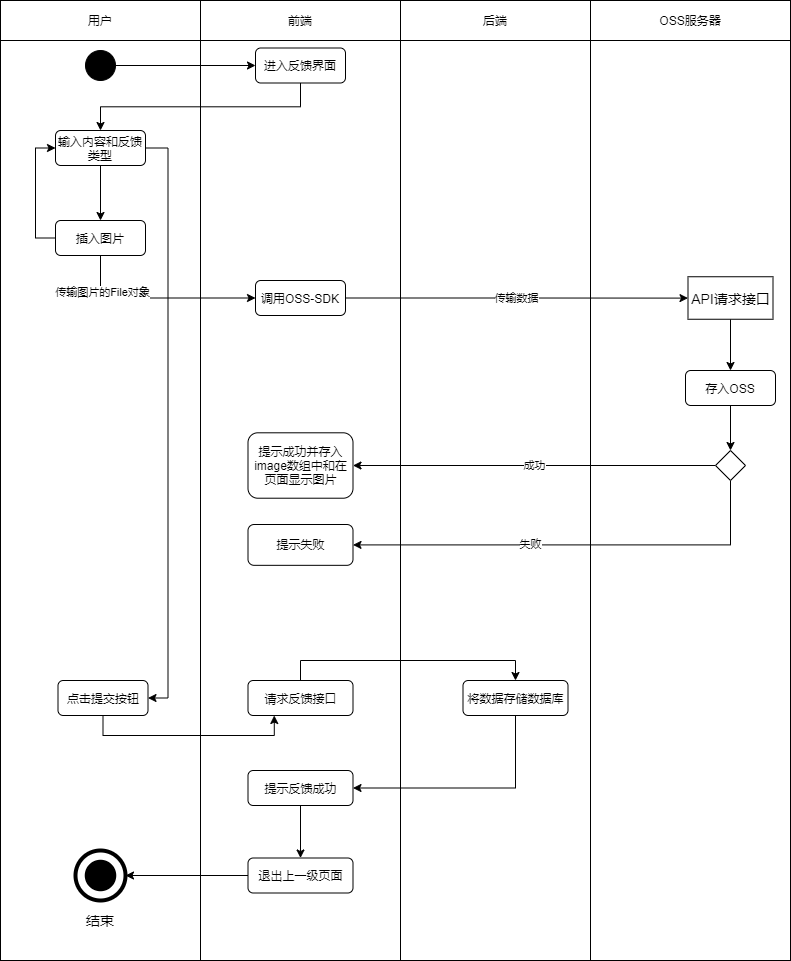

The diagram above was exported from draw.io. Its source (the exported page's mxGraphModel, read from the mxfile embedded in the PNG):
<mxGraphModel dx="1454" dy="596" grid="1" gridSize="10" guides="1" tooltips="1" connect="1" arrows="1" fold="1" page="1" pageScale="1" pageWidth="827" pageHeight="1169" math="0" shadow="0">
  <root>
    <mxCell id="0" />
    <mxCell id="1" parent="0" />
    <mxCell id="2" value="" style="rounded=0;whiteSpace=wrap;html=1;" vertex="1" parent="1">
      <mxGeometry x="440" y="80" width="190" height="920" as="geometry" />
    </mxCell>
    <mxCell id="3" value="" style="rounded=0;whiteSpace=wrap;html=1;" vertex="1" parent="1">
      <mxGeometry x="40" y="80" width="200" height="920" as="geometry" />
    </mxCell>
    <mxCell id="4" value="" style="rounded=0;whiteSpace=wrap;html=1;" vertex="1" parent="1">
      <mxGeometry x="240" y="80" width="200" height="920" as="geometry" />
    </mxCell>
    <mxCell id="5" value="用户" style="rounded=0;whiteSpace=wrap;html=1;" vertex="1" parent="1">
      <mxGeometry x="40" y="40" width="200" height="40" as="geometry" />
    </mxCell>
    <mxCell id="6" value="前端" style="rounded=0;whiteSpace=wrap;html=1;" vertex="1" parent="1">
      <mxGeometry x="240" y="40" width="200" height="40" as="geometry" />
    </mxCell>
    <mxCell id="7" value="后端" style="rounded=0;whiteSpace=wrap;html=1;" vertex="1" parent="1">
      <mxGeometry x="440" y="40" width="190" height="40" as="geometry" />
    </mxCell>
    <mxCell id="8" style="edgeStyle=orthogonalEdgeStyle;rounded=0;orthogonalLoop=1;jettySize=auto;html=1;exitX=1;exitY=0.5;exitDx=0;exitDy=0;entryX=0;entryY=0.5;entryDx=0;entryDy=0;" edge="1" parent="1" source="9" target="12">
      <mxGeometry relative="1" as="geometry" />
    </mxCell>
    <mxCell id="9" value="" style="ellipse;whiteSpace=wrap;html=1;aspect=fixed;background=black;strokeColor=#030303;fillColor=#000000;" vertex="1" parent="1">
      <mxGeometry x="125" y="90" width="30" height="30" as="geometry" />
    </mxCell>
    <mxCell id="10" style="edgeStyle=orthogonalEdgeStyle;rounded=0;orthogonalLoop=1;jettySize=auto;html=1;exitX=0.5;exitY=1;exitDx=0;exitDy=0;" edge="1" parent="1" source="12" target="18">
      <mxGeometry relative="1" as="geometry" />
    </mxCell>
    <mxCell id="12" value="进入反馈界面" style="rounded=1;whiteSpace=wrap;html=1;" vertex="1" parent="1">
      <mxGeometry x="295" y="87.5" width="90" height="35" as="geometry" />
    </mxCell>
    <mxCell id="13" value="" style="ellipse;whiteSpace=wrap;html=1;aspect=fixed;rounded=1;strokeColor=#000000;strokeWidth=4;fillColor=none;gradientColor=none;fontSize=14;" vertex="1" parent="1">
      <mxGeometry x="115" y="890" width="50" height="50" as="geometry" />
    </mxCell>
    <mxCell id="14" value="" style="ellipse;whiteSpace=wrap;html=1;aspect=fixed;rounded=1;strokeWidth=4;fontSize=14;fillColor=#000000;" vertex="1" parent="1">
      <mxGeometry x="126.25" y="901.25" width="27.5" height="27.5" as="geometry" />
    </mxCell>
    <mxCell id="15" value="结束" style="text;html=1;strokeColor=none;fillColor=none;align=center;verticalAlign=middle;whiteSpace=wrap;rounded=0;fontSize=14;" vertex="1" parent="1">
      <mxGeometry x="120" y="950" width="40" height="20" as="geometry" />
    </mxCell>
    <mxCell id="16" style="edgeStyle=orthogonalEdgeStyle;rounded=0;orthogonalLoop=1;jettySize=auto;html=1;exitX=0.5;exitY=1;exitDx=0;exitDy=0;entryX=0.5;entryY=0;entryDx=0;entryDy=0;" edge="1" parent="1" source="18" target="22">
      <mxGeometry relative="1" as="geometry" />
    </mxCell>
    <mxCell id="82" style="edgeStyle=orthogonalEdgeStyle;rounded=0;orthogonalLoop=1;jettySize=auto;html=1;exitX=1;exitY=0.5;exitDx=0;exitDy=0;entryX=1;entryY=0.5;entryDx=0;entryDy=0;" edge="1" parent="1" source="18" target="28">
      <mxGeometry relative="1" as="geometry" />
    </mxCell>
    <mxCell id="18" value="输入内容和反馈类型" style="rounded=1;whiteSpace=wrap;html=1;" vertex="1" parent="1">
      <mxGeometry x="95" y="170" width="90" height="35" as="geometry" />
    </mxCell>
    <mxCell id="20" style="edgeStyle=orthogonalEdgeStyle;rounded=0;orthogonalLoop=1;jettySize=auto;html=1;exitX=0.5;exitY=1;exitDx=0;exitDy=0;entryX=0;entryY=0.5;entryDx=0;entryDy=0;" edge="1" parent="1" source="22" target="34">
      <mxGeometry relative="1" as="geometry" />
    </mxCell>
    <mxCell id="21" value="传输图片的File对象" style="edgeLabel;html=1;align=center;verticalAlign=middle;resizable=0;points=[];" vertex="1" connectable="0" parent="20">
      <mxGeometry x="-0.6354" y="1" relative="1" as="geometry">
        <mxPoint as="offset" />
      </mxGeometry>
    </mxCell>
    <mxCell id="83" style="edgeStyle=orthogonalEdgeStyle;rounded=0;orthogonalLoop=1;jettySize=auto;html=1;exitX=0;exitY=0.5;exitDx=0;exitDy=0;entryX=0;entryY=0.5;entryDx=0;entryDy=0;" edge="1" parent="1" source="22" target="18">
      <mxGeometry relative="1" as="geometry" />
    </mxCell>
    <mxCell id="22" value="插入图片" style="rounded=1;whiteSpace=wrap;html=1;" vertex="1" parent="1">
      <mxGeometry x="95" y="260" width="90" height="35" as="geometry" />
    </mxCell>
    <mxCell id="23" value="" style="rounded=0;whiteSpace=wrap;html=1;" vertex="1" parent="1">
      <mxGeometry x="630" y="80" width="200" height="920" as="geometry" />
    </mxCell>
    <mxCell id="25" value="OSS服务器" style="rounded=0;whiteSpace=wrap;html=1;" vertex="1" parent="1">
      <mxGeometry x="630" y="40" width="200" height="40" as="geometry" />
    </mxCell>
    <mxCell id="84" style="edgeStyle=orthogonalEdgeStyle;rounded=0;orthogonalLoop=1;jettySize=auto;html=1;exitX=0.5;exitY=1;exitDx=0;exitDy=0;entryX=0.25;entryY=1;entryDx=0;entryDy=0;" edge="1" parent="1" source="28" target="41">
      <mxGeometry relative="1" as="geometry" />
    </mxCell>
    <mxCell id="28" value="点击提交按钮" style="rounded=1;whiteSpace=wrap;html=1;" vertex="1" parent="1">
      <mxGeometry x="97.5" y="720" width="90" height="35" as="geometry" />
    </mxCell>
    <mxCell id="33" value="传输数据" style="edgeStyle=orthogonalEdgeStyle;rounded=0;orthogonalLoop=1;jettySize=auto;html=1;exitX=1;exitY=0.5;exitDx=0;exitDy=0;" edge="1" parent="1" source="34" target="36">
      <mxGeometry relative="1" as="geometry" />
    </mxCell>
    <mxCell id="34" value="调用OSS-SDK" style="rounded=1;whiteSpace=wrap;html=1;" vertex="1" parent="1">
      <mxGeometry x="295" y="320" width="90" height="35" as="geometry" />
    </mxCell>
    <mxCell id="35" style="edgeStyle=orthogonalEdgeStyle;rounded=0;orthogonalLoop=1;jettySize=auto;html=1;exitX=0.5;exitY=1;exitDx=0;exitDy=0;entryX=0.5;entryY=0;entryDx=0;entryDy=0;" edge="1" parent="1" source="36" target="38">
      <mxGeometry relative="1" as="geometry" />
    </mxCell>
    <mxCell id="36" value="API请求接口" style="rounded=0;whiteSpace=wrap;html=1;fontSize=14;" vertex="1" parent="1">
      <mxGeometry x="727.5" y="316.25" width="85" height="42.5" as="geometry" />
    </mxCell>
    <mxCell id="37" style="edgeStyle=orthogonalEdgeStyle;rounded=0;orthogonalLoop=1;jettySize=auto;html=1;exitX=0.5;exitY=1;exitDx=0;exitDy=0;entryX=0.5;entryY=0;entryDx=0;entryDy=0;" edge="1" parent="1" source="38" target="68">
      <mxGeometry relative="1" as="geometry" />
    </mxCell>
    <mxCell id="38" value="存入OSS" style="rounded=1;whiteSpace=wrap;html=1;" vertex="1" parent="1">
      <mxGeometry x="725" y="410" width="90" height="35" as="geometry" />
    </mxCell>
    <mxCell id="39" value="提示成功并存入image数组中和在页面显示图片" style="rounded=1;whiteSpace=wrap;html=1;" vertex="1" parent="1">
      <mxGeometry x="287.5" y="472.29999999999995" width="105" height="65.41" as="geometry" />
    </mxCell>
    <mxCell id="86" style="edgeStyle=orthogonalEdgeStyle;rounded=0;orthogonalLoop=1;jettySize=auto;html=1;exitX=0.5;exitY=0;exitDx=0;exitDy=0;entryX=0.5;entryY=0;entryDx=0;entryDy=0;" edge="1" parent="1" source="41" target="85">
      <mxGeometry relative="1" as="geometry" />
    </mxCell>
    <mxCell id="41" value="请求反馈接口" style="rounded=1;whiteSpace=wrap;html=1;" vertex="1" parent="1">
      <mxGeometry x="287.5" y="720" width="105" height="35" as="geometry" />
    </mxCell>
    <mxCell id="66" value="成功" style="edgeStyle=orthogonalEdgeStyle;rounded=0;orthogonalLoop=1;jettySize=auto;html=1;exitX=0;exitY=0.5;exitDx=0;exitDy=0;entryX=1;entryY=0.5;entryDx=0;entryDy=0;" edge="1" parent="1" source="68" target="39">
      <mxGeometry relative="1" as="geometry" />
    </mxCell>
    <mxCell id="67" value="失败" style="edgeStyle=orthogonalEdgeStyle;rounded=0;orthogonalLoop=1;jettySize=auto;html=1;exitX=0.5;exitY=1;exitDx=0;exitDy=0;entryX=1;entryY=0.5;entryDx=0;entryDy=0;" edge="1" parent="1" source="68" target="69">
      <mxGeometry x="0.1967" relative="1" as="geometry">
        <mxPoint as="offset" />
      </mxGeometry>
    </mxCell>
    <mxCell id="68" value="" style="rhombus;whiteSpace=wrap;html=1;" vertex="1" parent="1">
      <mxGeometry x="755" y="490" width="30" height="30" as="geometry" />
    </mxCell>
    <mxCell id="69" value="提示失败" style="rounded=1;whiteSpace=wrap;html=1;" vertex="1" parent="1">
      <mxGeometry x="287.5" y="564" width="105" height="40.83" as="geometry" />
    </mxCell>
    <mxCell id="89" style="edgeStyle=orthogonalEdgeStyle;rounded=0;orthogonalLoop=1;jettySize=auto;html=1;exitX=0.5;exitY=1;exitDx=0;exitDy=0;entryX=1;entryY=0.5;entryDx=0;entryDy=0;" edge="1" parent="1" source="85" target="87">
      <mxGeometry relative="1" as="geometry" />
    </mxCell>
    <mxCell id="85" value="将数据存储数据库" style="rounded=1;whiteSpace=wrap;html=1;" vertex="1" parent="1">
      <mxGeometry x="502.5" y="720" width="105" height="35" as="geometry" />
    </mxCell>
    <mxCell id="90" style="edgeStyle=orthogonalEdgeStyle;rounded=0;orthogonalLoop=1;jettySize=auto;html=1;exitX=0.5;exitY=1;exitDx=0;exitDy=0;entryX=0.5;entryY=0;entryDx=0;entryDy=0;" edge="1" parent="1" source="87" target="88">
      <mxGeometry relative="1" as="geometry" />
    </mxCell>
    <mxCell id="87" value="提示反馈成功" style="rounded=1;whiteSpace=wrap;html=1;" vertex="1" parent="1">
      <mxGeometry x="287.5" y="810" width="105" height="35" as="geometry" />
    </mxCell>
    <mxCell id="91" style="edgeStyle=orthogonalEdgeStyle;rounded=0;orthogonalLoop=1;jettySize=auto;html=1;exitX=0;exitY=0.5;exitDx=0;exitDy=0;entryX=1;entryY=0.5;entryDx=0;entryDy=0;" edge="1" parent="1" source="88" target="13">
      <mxGeometry relative="1" as="geometry" />
    </mxCell>
    <mxCell id="88" value="退出上一级页面" style="rounded=1;whiteSpace=wrap;html=1;" vertex="1" parent="1">
      <mxGeometry x="287.5" y="897.5" width="105" height="35" as="geometry" />
    </mxCell>
  </root>
</mxGraphModel>